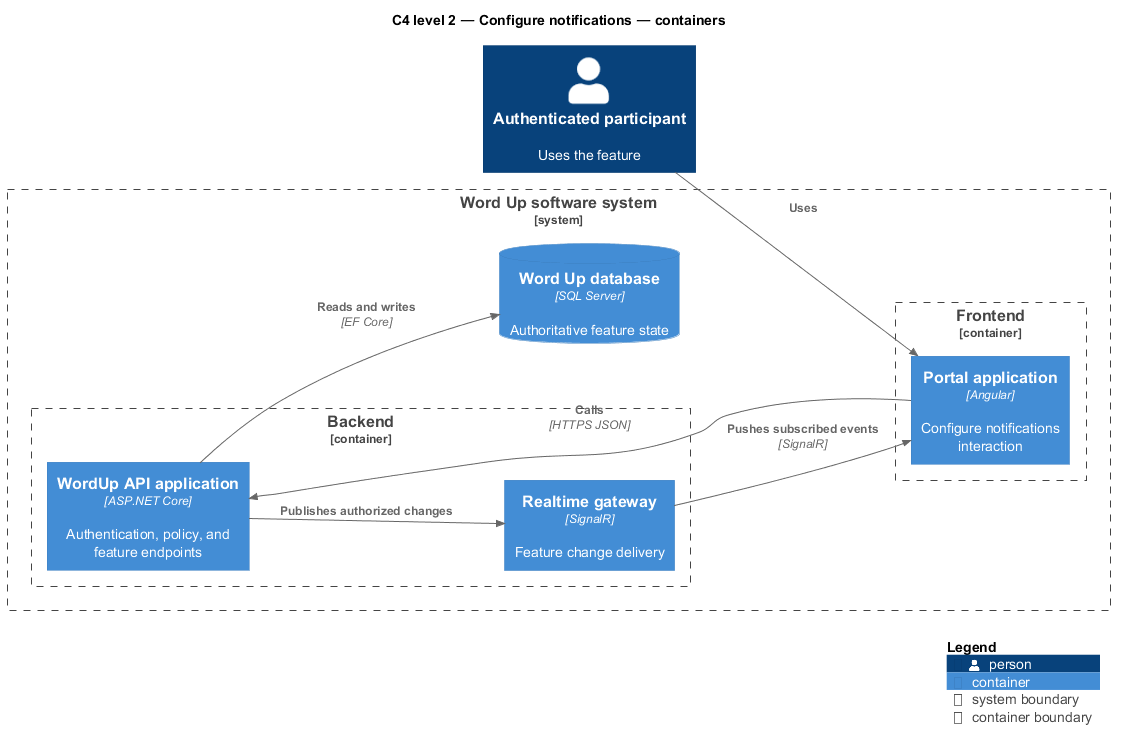

The diagram above was rendered by PlantUML. Its source (embedded in the PNG):
@startuml
!include <C4/C4_Component>
LAYOUT_LEFT_RIGHT()
title C4 level 2 — Configure notifications — containers
Person(primary, "Authenticated participant", "Uses the feature")
System_Boundary(wordup, "Word Up software system") {
  Container_Boundary(frontend, "Frontend") {
    Container(app1, "Portal application", "Angular", "Configure notifications interaction")
  }
  Container_Boundary(backend, "Backend") {
    Container(api, "WordUp API application", "ASP.NET Core", "Authentication, policy, and feature endpoints")
    Container(realtime, "Realtime gateway", "SignalR", "Feature change delivery")
  }
  ContainerDb(db, "Word Up database", "SQL Server", "Authoritative feature state")
}
Rel(primary, app1, "Uses")
Rel(app1, api, "Calls", "HTTPS JSON")
Rel(api, db, "Reads and writes", "EF Core")
Rel(api, realtime, "Publishes authorized changes")
Rel(realtime, app1, "Pushes subscribed events", "SignalR")
SHOW_LEGEND()
@enduml